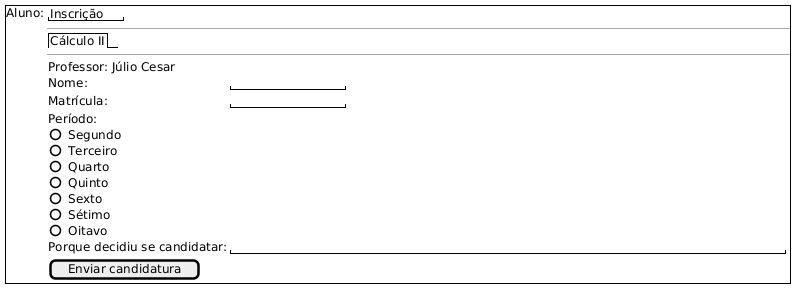

The diagram above was rendered by PlantUML. Its source (embedded in the PNG):
@startsalt
{+
  Aluno: |
  {
    "Inscrição"
    --
    {
      {/ Cálculo II} |
    }
    --
    {
      | Professor: Júlio Cesar
      | Nome: |                                          "              "
      | Matrícula: |                                     "              "       
      | Período: 
       () Segundo
       () Terceiro
       () Quarto
       () Quinto
       () Sexto
       () Sétimo
       ()Oitavo
      |Porque decidiu se candidatar: |
      "                                                                     "
      |[Enviar candidatura]
    }
  }
}
@endsalt